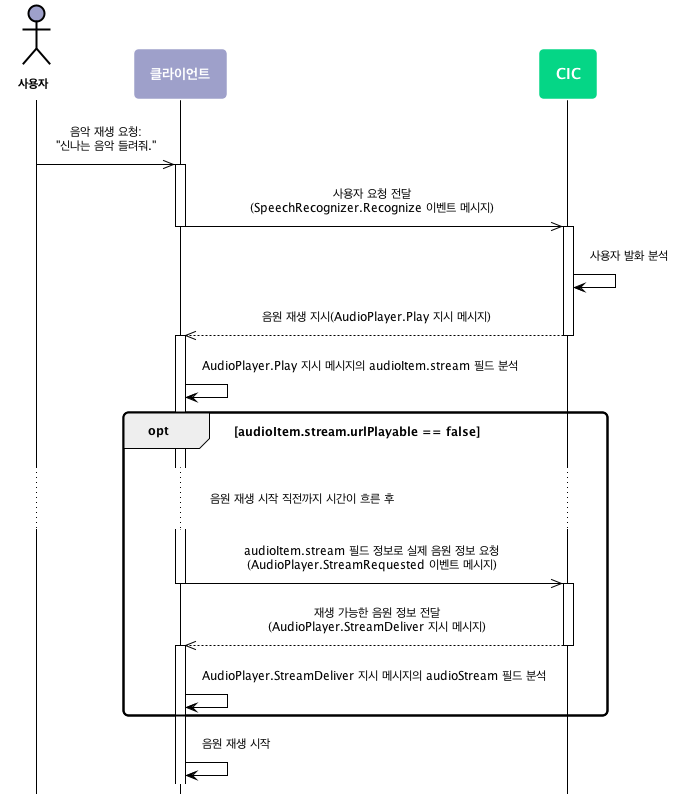

The diagram above was rendered by PlantUML. Its source (embedded in the PNG):
@startuml
scale max 880 width
skinparam sequenceMessageAlign center
skinparam shadowing false
skinparam roundcorner 10
skinparam padding 10
skinparam defaultFontSize 12
skinparam defaultFontName "Malgun Gothic", sans-serif
skinparam sequence {
  ArrowColor #000000
  ActorBorderColor #000000
  ActorFontStyle Bolder


  LifeLineBorderColor #000000
  LifeLineBackgroundColor transparent
  ParticipantBorderColor transparent
  ParticipantFontSize 14
  ParticipantFontColor #ffffff
  ParticipantFontStyle bold

  BoxBorderColor #000000
  BoxFontColor #ffffff
    BoxFontSize 14
    BoxFontStyle bold
}
skinparam note {
  BackgroundColor #9EA0CA
  BorderColor #ffffff
  FontColor #ffffff
  FontSize 14
  FontStyle bold
}
hide footbox

actor 사용자 as user #9EA0CA
participant 클라이언트 as client #9EA0CA
participant CIC as cic #05D686


user ->> client : 음악 재생 요청:\n"신나는 음악 들려줘."

activate client
  client ->> cic : 사용자 요청 전달\n(SpeechRecognizer.Recognize 이벤트 메시지)
deactivate client

activate cic
  cic -> cic : 사용자 발화 분석
  cic -->> client : 음원 재생 지시(AudioPlayer.Play 지시 메시지)
deactivate cic

activate client
  client -> client : AudioPlayer.Play 지시 메시지의 audioItem.stream 필드 분석

opt audioItem.stream.urlPlayable == false

... 음원 재생 시작 직전까지 시간이 흐른 후 ...

  client ->> cic : audioItem.stream 필드 정보로 실제 음원 정보 요청\n(AudioPlayer.StreamRequested 이벤트 메시지)
  deactivate client
  activate cic

    cic -->> client : 재생 가능한 음원 정보 전달\n(AudioPlayer.StreamDeliver 지시 메시지)
  deactivate cic
  activate client
    client -> client : AudioPlayer.StreamDeliver 지시 메시지의 audioStream 필드 분석
end

client -> client : 음원 재생 시작

@enduml